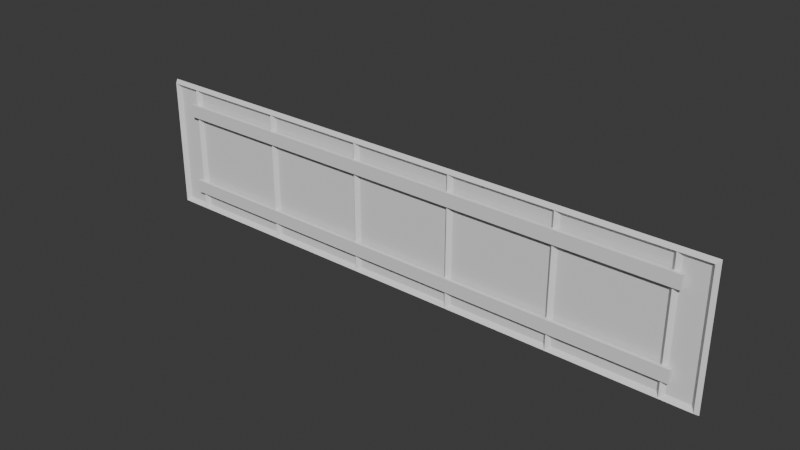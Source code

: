 # Source: MetalPanel_TypeC2.blend  (saved by Blender 5.2.44; exported with 4.5.12 LTS)
import bpy
from mathutils import Matrix  # noqa: F401  (used for matrix-valued properties, if any)

bpy.ops.wm.read_factory_settings(use_empty=True)
scene = bpy.context.scene
scene.name = 'Scene'

# ---- collections
col_collection = bpy.data.collections.new('Collection'); scene.collection.children.link(col_collection)

# ---- world
world_world = bpy.data.worlds.new('World'); scene.world = world_world
world_world.use_nodes = True; world_world.node_tree.nodes.clear()
_N = world_world.node_tree.nodes; _L = world_world.node_tree.links
n0 = _N.new('ShaderNodeOutputWorld'); n0.name = 'World Output'; n0.location = (200, 100)
n1 = _N.new('ShaderNodeBackground'); n1.name = 'Background'; n1.location = (-200, 100)
n1.inputs[0].default_value = (0.05088, 0.05088, 0.05088, 1.0)
_L.new(n1.outputs[0], n0.inputs[0])
n0.is_active_output = True
world_world.color = (0.05088, 0.05088, 0.05088)
world_world.sun_shadow_jitter_overblur = 0.0

# ---- meshes
me_cube_004 = bpy.data.meshes.new('Cube.004')
me_cube_004.from_pydata([(-2.613, 0.01659, -0.6052), (-2.613, 0.01659, 0.6021), (2.614, 0.01659, -0.6052), (2.614, 0.01659, 0.6021), (-2.552, 0.01518, -0.5453), (-2.552, 0.01518, 0.5422), (2.553, 0.01518, -0.5453), (2.553, 0.01518, 0.5422), (2.587, -0.021, 0.5757), (2.587, -0.021, -0.5788), (-2.585, -0.021, -0.5788), (-2.585, -0.021, 0.5757), (-2.283, 0.02081, 0.5713), (-2.283, 0.02081, -0.5737), (-2.322, -0.01832, 0.5713), (-2.322, -0.01832, -0.5737), (-2.361, 0.02081, 0.5713), (-2.361, 0.02081, -0.5737), (-1.355, 0.02081, 0.5713), (-1.355, 0.02081, -0.5737), (-1.394, -0.01832, 0.5713), (-1.394, -0.01832, -0.5737), (-1.433, 0.02081, 0.5713), (-1.433, 0.02081, -0.5737), (-0.4266, 0.02081, 0.5713), (-0.4266, 0.02081, -0.5737), (-0.4658, -0.01832, 0.5713), (-0.4658, -0.01832, -0.5737), (-0.5049, 0.02081, 0.5713), (-0.5049, 0.02081, -0.5737), (0.5016, 0.02081, 0.5713), (0.5016, 0.02081, -0.5737), (0.4624, -0.01832, 0.5713), (0.4624, -0.01832, -0.5737), (0.4233, 0.02081, 0.5713), (0.4233, 0.02081, -0.5737), (1.43, 0.02081, 0.5713), (1.43, 0.02081, -0.5737), (1.391, -0.01832, 0.5713), (1.391, -0.01832, -0.5737), (1.351, 0.02081, 0.5713), (1.351, 0.02081, -0.5737), (2.358, 0.02081, 0.5713), (2.358, 0.02081, -0.5737), (2.319, -0.01832, 0.5713), (2.319, -0.01832, -0.5737), (2.28, 0.02081, 0.5713), (2.28, 0.02081, -0.5737), (-2.382, -0.005425, 0.3132), (-2.382, -0.005425, 0.4301), (2.389, -0.005426, 0.3132), (2.389, -0.005426, 0.4301), (-2.382, -0.03489, 0.3132), (-2.382, -0.03489, 0.4301), (2.389, -0.03489, 0.3132), (2.389, -0.03489, 0.4301), (-2.382, -0.005425, -0.4224), (-2.382, -0.005425, -0.3054), (2.389, -0.005426, -0.4224), (2.389, -0.005426, -0.3054), (-2.382, -0.03489, -0.4224), (-2.382, -0.03489, -0.3054), (2.389, -0.03489, -0.4224), (2.389, -0.03489, -0.3054)], [], [(2, 3, 8, 9), (6, 7, 5, 4), (10, 11, 1, 0), (2, 9, 10, 0), (8, 3, 1, 11), (7, 6, 9, 8), (6, 4, 10, 9), (5, 7, 8, 11), (4, 5, 11, 10), (12, 14, 15, 13), (14, 16, 17, 15), (18, 20, 21, 19), (20, 22, 23, 21), (24, 26, 27, 25), (26, 28, 29, 27), (30, 32, 33, 31), (32, 34, 35, 33), (36, 38, 39, 37), (38, 40, 41, 39), (42, 44, 45, 43), (44, 46, 47, 45), (48, 49, 51, 50), (50, 51, 55, 54), (54, 55, 53, 52), (52, 53, 49, 48), (50, 54, 52, 48), (55, 51, 49, 53), (56, 57, 59, 58), (58, 59, 63, 62), (62, 63, 61, 60), (60, 61, 57, 56), (58, 62, 60, 56), (63, 59, 57, 61)])
_uv = me_cube_004.uv_layers.new(name='UVMap')
_uv.uv.foreach_set('vector', [0.375, 0.25, 0.625, 0.25, 0.625, 0.5, 0.375, 0.5, 0.3823, 0.5031, 0.6177, 0.5031, 0.6177, 0.7469, 0.3823, 0.7469, 0.375, 0.75, 0.625, 0.75, 0.625, 1.0, 0.375, 1.0, 0.125, 0.5, 0.375, 0.5, 0.375, 0.75, 0.125, 0.75, 0.625, 0.5, 0.875, 0.5, 0.875, 0.75, 0.625, 0.75, 0.6177, 0.5031, 0.3823, 0.5031, 0.375, 0.5, 0.625, 0.5, 0.3823, 0.5031, 0.3823, 0.7469, 0.375, 0.75, 0.375, 0.5, 0.6177, 0.7469, 0.6177, 0.5031, 0.625, 0.5, 0.625, 0.75, 0.3823, 0.7469, 0.6177, 0.7469, 0.625, 0.75, 0.375, 0.75, 0.375, 0.0, 0.375, 0.25, 0.625, 0.25, 0.625, 0.0, 0.375, 0.25, 0.375, 0.5, 0.625, 0.5, 0.625, 0.25, 0.375, 0.0, 0.375, 0.25, 0.625, 0.25, 0.625, 0.0, 0.375, 0.25, 0.375, 0.5, 0.625, 0.5, 0.625, 0.25, 0.375, 0.0, 0.375, 0.25, 0.625, 0.25, 0.625, 0.0, 0.375, 0.25, 0.375, 0.5, 0.625, 0.5, 0.625, 0.25, 0.375, 0.0, 0.375, 0.25, 0.625, 0.25, 0.625, 0.0, 0.375, 0.25, 0.375, 0.5, 0.625, 0.5, 0.625, 0.25, 0.375, 0.0, 0.375, 0.25, 0.625, 0.25, 0.625, 0.0, 0.375, 0.25, 0.375, 0.5, 0.625, 0.5, 0.625, 0.25, 0.375, 0.0, 0.375, 0.25, 0.625, 0.25, 0.625, 0.0, 0.375, 0.25, 0.375, 0.5, 0.625, 0.5, 0.625, 0.25, 0.375, 0.0, 0.625, 0.0, 0.625, 0.25, 0.375, 0.25, 0.375, 0.25, 0.625, 0.25, 0.625, 0.5, 0.375, 0.5, 0.375, 0.5, 0.625, 0.5, 0.625, 0.75, 0.375, 0.75, 0.375, 0.75, 0.625, 0.75, 0.625, 1.0, 0.375, 1.0, 0.125, 0.5, 0.375, 0.5, 0.375, 0.75, 0.125, 0.75, 0.625, 0.5, 0.875, 0.5, 0.875, 0.75, 0.625, 0.75, 0.375, 0.0, 0.625, 0.0, 0.625, 0.25, 0.375, 0.25, 0.375, 0.25, 0.625, 0.25, 0.625, 0.5, 0.375, 0.5, 0.375, 0.5, 0.625, 0.5, 0.625, 0.75, 0.375, 0.75, 0.375, 0.75, 0.625, 0.75, 0.625, 1.0, 0.375, 1.0, 0.125, 0.5, 0.375, 0.5, 0.375, 0.75, 0.125, 0.75, 0.625, 0.5, 0.875, 0.5, 0.875, 0.75, 0.625, 0.75])
me_cube_004.update()

# ---- objects
ob_metalpanel_typec2_col = bpy.data.objects.new('MetalPanel_TypeC2-col', me_cube_004)

# ---- transforms, parenting, visibility, modifiers, constraints
ob_metalpanel_typec2_col.location = (0.0, 0.0, 0.0)

# ---- collection membership
col_collection.objects.link(ob_metalpanel_typec2_col)

# ---- scene / render settings (as saved in the file)
scene.frame_start = 1; scene.frame_end = 250; scene.frame_set(1)
scene.render.engine = 'BLENDER_EEVEE_NEXT'
scene.render.bake_bias = 0.0
scene.render.bake_samples = 0
scene.render.compositor_device = 'GPU'
scene.eevee.use_volume_custom_range = False
scene.eevee.fast_gi_thickness_near = 0.1
scene.eevee.fast_gi_thickness_far = 0.0
scene.eevee.ray_tracing_options.screen_trace_thickness = 0.1
bpy.context.view_layer.update()

# ---- added for rendering (the .blend has no active camera and no usable light): camera, sun
cam_auto = bpy.data.cameras.new('AutoCamera')
cam_auto.lens = 50.0
cam_auto.sensor_width = 36.0
cam_auto.clip_end = 1000.0
ob_auto_camera = bpy.data.objects.new('AutoCamera', cam_auto)
scene.collection.objects.link(ob_auto_camera)
ob_auto_camera.location = (4.96456, -5.96358, 3.96947)
ob_auto_camera.rotation_euler = (1.09748, -7.21219e-08, 0.694738)
scene.camera = ob_auto_camera
light_auto_sun = bpy.data.lights.new('AutoSun', 'SUN')
light_auto_sun.energy = 3.0
light_auto_sun.angle = 0.0523599
ob_auto_sun = bpy.data.objects.new('AutoSun', light_auto_sun)
scene.collection.objects.link(ob_auto_sun)
ob_auto_sun.rotation_euler = (0.872665, 0.174533, 0.523599)
bpy.context.view_layer.update()
